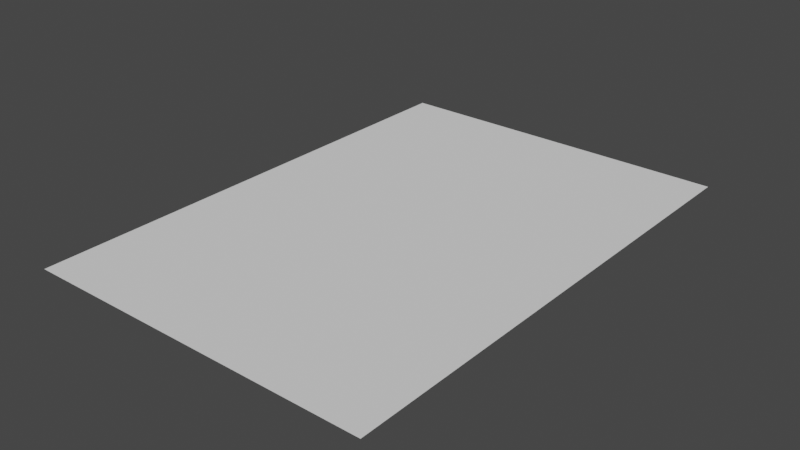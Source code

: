 # Source: TestMesh.blend  (saved by Blender 3.1.7; exported with 4.5.12 LTS)
import bpy
from mathutils import Matrix  # noqa: F401  (used for matrix-valued properties, if any)

bpy.ops.wm.read_factory_settings(use_empty=True)
scene = bpy.context.scene
scene.name = 'Scene'

# ---- collections
col_collection = bpy.data.collections.new('Collection'); scene.collection.children.link(col_collection)

# ---- world
world_world = bpy.data.worlds.new('World'); scene.world = world_world
world_world.use_nodes = True; world_world.node_tree.nodes.clear()
_N = world_world.node_tree.nodes; _L = world_world.node_tree.links
n0 = _N.new('ShaderNodeOutputWorld'); n0.name = 'World Output'; n0.location = (300, 300)
n1 = _N.new('ShaderNodeBackground'); n1.name = 'Background'; n1.location = (10, 300)
n1.inputs[0].default_value = (0.05088, 0.05088, 0.05088, 1.0)
_L.new(n1.outputs[0], n0.inputs[0])
n0.is_active_output = True
world_world.color = (0.05088, 0.05088, 0.05088)
world_world.use_sun_shadow = False
world_world.sun_shadow_jitter_overblur = 0.0

# ---- meshes
me_plane_001 = bpy.data.meshes.new('Plane.001')
me_plane_001.from_pydata([(0.0, 0.0, 2.2), (0.7, 0.0, 2.2), (0.0, 1.0, 2.2), (0.7, 1.0, 2.2)], [], [(0, 1, 3, 2)])
_uv = me_plane_001.uv_layers.new(name='UVMap')
_uv.uv.foreach_set('vector', [0.0, 0.0, 1.0, 0.0, 1.0, 1.0, 0.0, 1.0])
me_plane_001.use_remesh_fix_poles = True
me_plane_001.use_remesh_preserve_attributes = False
me_plane_001.update()

# ---- objects
ob_plane = bpy.data.objects.new('Plane', me_plane_001)

# ---- transforms, parenting, visibility, modifiers, constraints
ob_plane.location = (0.0, 0.0, 0.0)

# ---- collection membership
col_collection.objects.link(ob_plane)

# ---- scene / render settings (as saved in the file)
scene.frame_start = 1; scene.frame_end = 250; scene.frame_set(1)
scene.render.engine = 'BLENDER_EEVEE_NEXT'
scene.cycles.sampling_pattern = 'TABULATED_SOBOL'
scene.cycles.use_light_tree = False
scene.view_settings.view_transform = 'Filmic'
bpy.context.view_layer.update()

# ---- added for rendering (the .blend has no active camera and no usable light): camera, sun
cam_auto = bpy.data.cameras.new('AutoCamera')
cam_auto.lens = 50.0
cam_auto.sensor_width = 36.0
cam_auto.clip_end = 1000.0
ob_auto_camera = bpy.data.objects.new('AutoCamera', cam_auto)
scene.collection.objects.link(ob_auto_camera)
ob_auto_camera.location = (1.47938, -0.855257, 3.1035)
ob_auto_camera.rotation_euler = (1.09748, -7.21219e-08, 0.694738)
scene.camera = ob_auto_camera
light_auto_sun = bpy.data.lights.new('AutoSun', 'SUN')
light_auto_sun.energy = 3.0
light_auto_sun.angle = 0.0523599
ob_auto_sun = bpy.data.objects.new('AutoSun', light_auto_sun)
scene.collection.objects.link(ob_auto_sun)
ob_auto_sun.rotation_euler = (0.872665, 0.174533, 0.523599)
bpy.context.view_layer.update()
